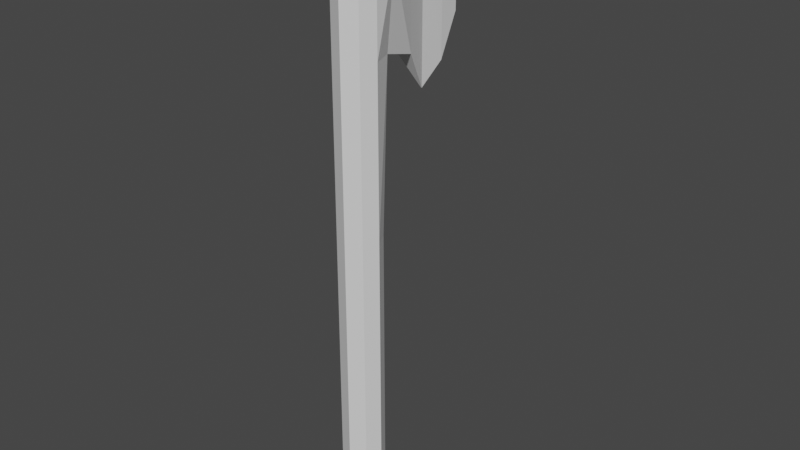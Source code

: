 # Source: axt.blend  (saved by Blender 3.0.42; exported with 4.5.12 LTS)
import bpy
from mathutils import Matrix  # noqa: F401  (used for matrix-valued properties, if any)

bpy.ops.wm.read_factory_settings(use_empty=True)
scene = bpy.context.scene
scene.name = 'Scene'

# ---- collections
col_collection = bpy.data.collections.new('Collection'); scene.collection.children.link(col_collection)

# ---- materials (node trees are filled in below, after node groups)
mat_material = bpy.data.materials.new('Material')
mat_material.alpha_threshold = 0.0
mat_material.use_transparent_shadow = False
mat_material.line_color = (0.0, 0.0, 0.0, 1.0)

# ---- material node trees
mat_material.use_nodes = True; mat_material.node_tree.nodes.clear()
_N = mat_material.node_tree.nodes; _L = mat_material.node_tree.links
n0 = _N.new('ShaderNodeOutputMaterial'); n0.name = 'Material Output'; n0.location = (300, 300)
n1 = _N.new('ShaderNodeBsdfPrincipled'); n1.name = 'Principled BSDF'; n1.location = (10, 300)
n1.distribution = 'GGX'
n1.subsurface_method = 'RANDOM_WALK_SKIN'
n1.inputs[2].default_value = 0.4
n1.inputs[3].default_value = 1.45
n1.inputs[27].default_value = (0.0, 0.0, 0.0, 1.0)
n1.inputs[28].default_value = 1.0
_L.new(n1.outputs[0], n0.inputs[0])
n0.is_active_output = True

# ---- world
world_world = bpy.data.worlds.new('World'); scene.world = world_world
world_world.use_nodes = True; world_world.node_tree.nodes.clear()
_N = world_world.node_tree.nodes; _L = world_world.node_tree.links
n0 = _N.new('ShaderNodeOutputWorld'); n0.name = 'World Output'; n0.location = (300, 300)
n1 = _N.new('ShaderNodeBackground'); n1.name = 'Background'; n1.location = (10, 300)
n1.inputs[0].default_value = (0.05088, 0.05088, 0.05088, 1.0)
_L.new(n1.outputs[0], n0.inputs[0])
n0.is_active_output = True
world_world.color = (0.05088, 0.05088, 0.05088)
world_world.use_sun_shadow = False
world_world.sun_shadow_jitter_overblur = 0.0

# ---- meshes
me_cube = bpy.data.meshes.new('Cube')
me_cube.from_pydata([(0.1882, 0.1935, 1.784), (0.1882, 0.1935, -0.2158), (0.2024, -0.1959, 1.784), (0.2024, -0.1959, -0.2158), (-0.1882, 0.1935, 1.784), (-0.1882, 0.1935, -0.2158), (-0.209, -0.1959, 1.784), (-0.209, -0.1959, -0.2158), (-0.2878, 0.0, -0.2158), (0.2878, 0.0, 1.784), (-0.2878, 0.0, 1.784), (0.2878, 0.0, -0.2158), (0.0, 0.2878, -0.2158), (0.0, -0.2878, 1.784), (0.0, -0.2878, -0.2158), (0.0, 0.2878, 1.784), (0.0, 0.0, -0.2158), (0.2878, 0.2878, 7.323), (0.1882, 0.1935, 4.02), (0.2024, -0.1959, 4.02), (-0.1882, 0.1935, 4.02), (-0.209, -0.1959, 4.02), (0.2878, 0.0, 4.02), (-0.2878, 0.0, 4.02), (0.0, -0.2878, 4.02), (0.0, 0.2878, 4.02), (0.2878, 0.0, 6.244), (0.2024, -0.1959, 7.323), (-0.2878, 0.2878, 7.323), (-0.209, -0.1959, 7.323), (0.2878, 0.0, 7.323), (-0.2878, 0.0, 7.323), (0.0, -0.2878, 7.323), (0.0, 0.2878, 7.323), (0.0, 0.0, 7.323), (0.1845, 0.2878, 6.244), (0.0, 0.2878, 6.244), (-0.1845, 0.2878, 6.244), (-0.2878, 0.0, 6.244), (0.0, -0.2878, 6.244), (-0.209, -0.1959, 6.244), (0.2024, -0.1959, 6.244), (0.1176, 0.7803, 7.46), (-0.1176, 0.7803, 7.46), (0.0, 0.7803, 7.46), (0.1176, 0.7803, 6.106), (0.0, 0.7803, 6.106), (-0.1176, 0.7803, 6.106), (0.009523, 1.123, 7.992), (-0.009523, 1.123, 7.992), (0.0, 1.123, 7.992), (0.005538, 1.123, 5.574), (0.0, 1.123, 5.574), (-0.005538, 1.123, 5.574), (0.02868, 1.464, 7.727), (-0.02868, 1.464, 7.727), (0.0, 1.464, 7.727), (0.02868, 1.464, 5.84), (0.0, 1.464, 5.84), (-0.02868, 1.464, 5.84), (0.02225, 1.738, 7.18), (-0.02225, 1.738, 7.18), (0.0, 1.738, 7.18), (0.02225, 1.738, 6.387), (0.0, 1.738, 6.387), (-0.02225, 1.738, 6.387), (0.2024, -0.1959, 1.784), (0.2024, -0.1959, -0.2158), (0.2024, -0.1959, 4.02), (0.2024, -0.1959, 7.323), (0.2024, -0.1959, 6.244)], [], [(13, 66, 19, 24), (14, 13, 6, 7), (8, 10, 4, 5), (16, 11, 3, 14), (11, 9, 2, 3), (12, 15, 0, 1), (1, 0, 9, 11), (12, 1, 11, 16), (7, 6, 10, 8), (15, 4, 20, 25), (10, 6, 21, 23), (5, 12, 16, 8), (5, 4, 15, 12), (8, 16, 14, 7), (67, 66, 13, 14), (2, 9, 22, 68), (40, 39, 32, 29), (37, 38, 31, 28), (26, 35, 17, 30), (33, 17, 42, 44), (0, 15, 25, 18), (6, 13, 24, 21), (9, 0, 18, 22), (4, 10, 23, 20), (34, 31, 29, 32), (33, 28, 31, 34), (17, 33, 34, 30), (30, 34, 32, 69), (39, 70, 69, 32), (38, 40, 29, 31), (35, 36, 46, 45), (41, 26, 30, 27), (68, 22, 26, 41), (18, 25, 36, 35), (23, 21, 40, 38), (24, 19, 70, 39), (25, 20, 37, 36), (22, 18, 35, 26), (20, 23, 38, 37), (21, 24, 39, 40), (42, 45, 51, 48), (44, 42, 48, 50), (28, 33, 44, 43), (36, 37, 47, 46), (37, 28, 43, 47), (17, 35, 45, 42), (53, 49, 55, 59), (49, 50, 56, 55), (45, 46, 52, 51), (43, 44, 50, 49), (47, 43, 49, 53), (46, 47, 53, 52), (54, 57, 63, 60), (56, 54, 60, 62), (52, 53, 59, 58), (50, 48, 54, 56), (48, 51, 57, 54), (51, 52, 58, 57), (64, 65, 61, 62), (63, 64, 62, 60), (57, 58, 64, 63), (55, 56, 62, 61), (59, 55, 61, 65), (58, 59, 65, 64)])
_uv = me_cube.uv_layers.new(name='UVMap')
_uv.uv.foreach_set('vector', [0.625, 0.875, 0.625, 0.75, 0.625, 0.75, 0.625, 0.875, 0.375, 0.875, 0.625, 0.875, 0.625, 1.0, 0.375, 1.0, 0.375, 0.125, 0.625, 0.125, 0.625, 0.25, 0.375, 0.25, 0.25, 0.625, 0.375, 0.625, 0.375, 0.75, 0.25, 0.75, 0.375, 0.625, 0.625, 0.625, 0.625, 0.75, 0.375, 0.75, 0.375, 0.375, 0.625, 0.375, 0.625, 0.5, 0.375, 0.5, 0.375, 0.5, 0.625, 0.5, 0.625, 0.625, 0.375, 0.625, 0.25, 0.5, 0.375, 0.5, 0.375, 0.625, 0.25, 0.625, 0.375, 0.0, 0.625, 0.0, 0.625, 0.125, 0.375, 0.125, 0.625, 0.375, 0.625, 0.25, 0.625, 0.25, 0.625, 0.375, 0.625, 0.125, 0.625, 0.0, 0.625, 0.0, 0.625, 0.125, 0.125, 0.5, 0.25, 0.5, 0.25, 0.625, 0.125, 0.625, 0.375, 0.25, 0.625, 0.25, 0.625, 0.375, 0.375, 0.375, 0.125, 0.625, 0.25, 0.625, 0.25, 0.75, 0.125, 0.75, 0.375, 0.75, 0.625, 0.75, 0.625, 0.875, 0.375, 0.875, 0.625, 0.75, 0.625, 0.625, 0.625, 0.625, 0.625, 0.75, 0.625, 1.0, 0.625, 0.875, 0.625, 0.875, 0.625, 1.0, 0.625, 0.25, 0.625, 0.125, 0.625, 0.125, 0.625, 0.25, 0.625, 0.625, 0.625, 0.5, 0.625, 0.5, 0.625, 0.625, 0.75, 0.5, 0.625, 0.5, 0.625, 0.5, 0.75, 0.5, 0.625, 0.5, 0.625, 0.375, 0.625, 0.375, 0.625, 0.5, 0.625, 1.0, 0.625, 0.875, 0.625, 0.875, 0.625, 1.0, 0.625, 0.625, 0.625, 0.5, 0.625, 0.5, 0.625, 0.625, 0.625, 0.25, 0.625, 0.125, 0.625, 0.125, 0.625, 0.25, 0.75, 0.625, 0.875, 0.625, 0.875, 0.75, 0.75, 0.75, 0.75, 0.5, 0.875, 0.5, 0.875, 0.625, 0.75, 0.625, 0.625, 0.5, 0.75, 0.5, 0.75, 0.625, 0.625, 0.625, 0.625, 0.625, 0.75, 0.625, 0.75, 0.75, 0.625, 0.75, 0.625, 0.875, 0.625, 0.75, 0.625, 0.75, 0.625, 0.875, 0.625, 0.125, 0.625, 0.0, 0.625, 0.0, 0.625, 0.125, 0.625, 0.5, 0.625, 0.375, 0.625, 0.375, 0.625, 0.5, 0.625, 0.75, 0.625, 0.625, 0.625, 0.625, 0.625, 0.75, 0.625, 0.75, 0.625, 0.625, 0.625, 0.625, 0.625, 0.75, 0.625, 0.5, 0.625, 0.375, 0.625, 0.375, 0.625, 0.5, 0.625, 0.125, 0.625, 0.0, 0.625, 0.0, 0.625, 0.125, 0.625, 0.875, 0.625, 0.75, 0.625, 0.75, 0.625, 0.875, 0.625, 0.375, 0.625, 0.25, 0.625, 0.25, 0.625, 0.375, 0.625, 0.625, 0.625, 0.5, 0.625, 0.5, 0.625, 0.625, 0.625, 0.25, 0.625, 0.125, 0.625, 0.125, 0.625, 0.25, 0.625, 1.0, 0.625, 0.875, 0.625, 0.875, 0.625, 1.0, 0.625, 0.5, 0.625, 0.5, 0.625, 0.5, 0.625, 0.5, 0.75, 0.5, 0.625, 0.5, 0.625, 0.5, 0.75, 0.5, 0.875, 0.5, 0.75, 0.5, 0.75, 0.5, 0.875, 0.5, 0.625, 0.375, 0.625, 0.25, 0.625, 0.25, 0.625, 0.375, 0.625, 0.25, 0.625, 0.25, 0.625, 0.25, 0.625, 0.25, 0.625, 0.5, 0.625, 0.5, 0.625, 0.5, 0.625, 0.5, 0.625, 0.25, 0.625, 0.25, 0.625, 0.25, 0.625, 0.25, 0.875, 0.5, 0.75, 0.5, 0.75, 0.5, 0.875, 0.5, 0.625, 0.5, 0.625, 0.375, 0.625, 0.375, 0.625, 0.5, 0.875, 0.5, 0.75, 0.5, 0.75, 0.5, 0.875, 0.5, 0.625, 0.25, 0.625, 0.25, 0.625, 0.25, 0.625, 0.25, 0.625, 0.375, 0.625, 0.25, 0.625, 0.25, 0.625, 0.375, 0.625, 0.5, 0.625, 0.5, 0.625, 0.5, 0.625, 0.5, 0.75, 0.5, 0.625, 0.5, 0.625, 0.5, 0.75, 0.5, 0.625, 0.375, 0.625, 0.25, 0.625, 0.25, 0.625, 0.375, 0.75, 0.5, 0.625, 0.5, 0.625, 0.5, 0.75, 0.5, 0.625, 0.5, 0.625, 0.5, 0.625, 0.5, 0.625, 0.5, 0.625, 0.5, 0.625, 0.375, 0.625, 0.375, 0.625, 0.5, 0.625, 0.375, 0.625, 0.25, 0.625, 0.25, 0.625, 0.375, 0.625, 0.5, 0.625, 0.375, 0.625, 0.375, 0.625, 0.5, 0.625, 0.5, 0.625, 0.375, 0.625, 0.375, 0.625, 0.5, 0.875, 0.5, 0.75, 0.5, 0.75, 0.5, 0.875, 0.5, 0.625, 0.25, 0.625, 0.25, 0.625, 0.25, 0.625, 0.25, 0.625, 0.375, 0.625, 0.25, 0.625, 0.25, 0.625, 0.375])
me_cube.materials.append(mat_material)
me_cube.use_remesh_preserve_volume = False
me_cube.use_remesh_preserve_attributes = False
me_cube.use_mirror_vertex_groups = False
me_cube.update()

# ---- objects
ob_cube = bpy.data.objects.new('Cube', me_cube)

# ---- transforms, parenting, visibility, modifiers, constraints
ob_cube.location = (0.0, 0.0, 0.0)
ob_cube.lock_rotations_4d = False
ob_cube.empty_display_type = 'ARROWS'
ob_cube.lineart.crease_threshold = 0.0

# ---- collection membership
col_collection.objects.link(ob_cube)

# ---- scene / render settings (as saved in the file)
scene.frame_start = 1; scene.frame_end = 250; scene.frame_set(1)
scene.render.engine = 'BLENDER_EEVEE_NEXT'
scene.cycles.sampling_pattern = 'TABULATED_SOBOL'
scene.cycles.use_light_tree = False
scene.view_settings.view_transform = 'Filmic'
bpy.context.view_layer.update()

# ---- added for rendering (the .blend has no active camera and no usable light): camera, sun
cam_auto = bpy.data.cameras.new('AutoCamera')
cam_auto.lens = 50.0
cam_auto.sensor_width = 36.0
cam_auto.clip_end = 1000.0
ob_auto_camera = bpy.data.objects.new('AutoCamera', cam_auto)
scene.collection.objects.link(ob_auto_camera)
ob_auto_camera.location = (7.84047, -8.6833, 10.1606)
ob_auto_camera.rotation_euler = (1.09748, -7.21219e-08, 0.694738)
scene.camera = ob_auto_camera
light_auto_sun = bpy.data.lights.new('AutoSun', 'SUN')
light_auto_sun.energy = 3.0
light_auto_sun.angle = 0.0523599
ob_auto_sun = bpy.data.objects.new('AutoSun', light_auto_sun)
scene.collection.objects.link(ob_auto_sun)
ob_auto_sun.rotation_euler = (0.872665, 0.174533, 0.523599)
bpy.context.view_layer.update()

